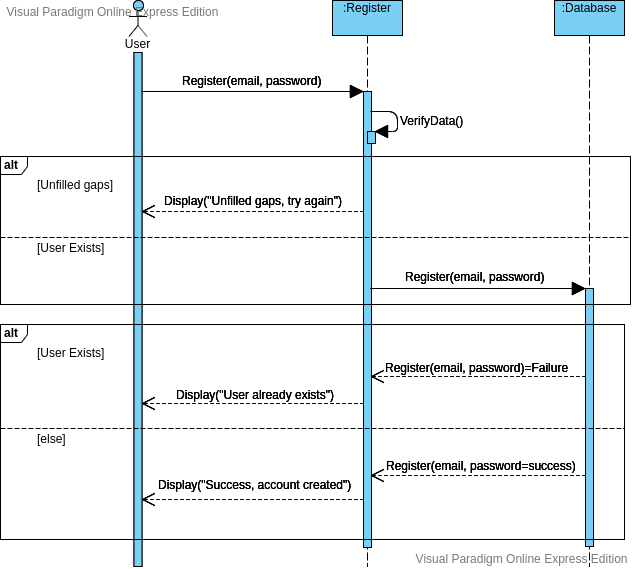

The diagram above was exported from draw.io. Its source (the exported page's mxGraphModel, read from the mxfile embedded in the PNG):
<mxGraphModel version="20190830" sfct="Tvwo16HLIdAJ5PecfrQY8WFmlpZs3En47hqO2zybUVaXkMBGKj09RCixgtuSND" diagramType="SequenceDiagram" vpId="haN6gHaEaDCqgwBh" gridEnabled="false" gridColor="#e0e0e0" gridSize="10" backgroundColor="#ffffff" guidesEnabled="true" pageVisible="true" page="1" pageWidth="850" pageHeight="1100" connectionArrowsEnabled="true" connectionPointsEnabled="true" mathEnabled="false" shadowVisible="false">
  <root>
    <UserObject label="" modelVpId="iaN6gHaEaDCqgwBd" vpId="iaN6gHaEaDCqgwBe" id="0">
      <mxCell />
    </UserObject>
    <UserObject label="" modelVpId="SaN6gHaEaDCqgwBf" vpId="SaN6gHaEaDCqgwBg" id="1">
      <mxCell parent="0" />
    </UserObject>
    <UserObject label="User" vpId="8aN6gHaEaDCqgwAl" modelVpId="8aN6gHaEaDCqgwAm" id="2">
      <mxCell style="shape=IbMnXZ3MqUbT3MUX;fillColor=#7ACFF5;verticalAlign=top;whiteSpace=wrap;spacingTop=29" vertex="1" parent="1">
        <mxGeometry x="168" y="40" width="95" height="566" as="geometry" />
      </mxCell>
    </UserObject>
    <UserObject label=":Register" vpId="8aN6gHaEaDCqgwAn" modelVpId="8aN6gHaEaDCqgwAo" id="3">
      <mxCell style="shape=IbMnXZ3MqUbJq4nJqbn;fillColor=#7ACFF5;verticalAlign=top;whiteSpace=wrap;spacingTop=-7" vertex="1" parent="1">
        <mxGeometry x="410" y="40" width="70" height="566" as="geometry" />
      </mxCell>
    </UserObject>
    <UserObject label="" vpId="8aN6gHaEaDCqgwAp" modelVpId="8aN6gHaEaDCqgwAq" id="4">
      <mxCell style="shape=T3MqGZMqUb;fillColor=#7ACFF5" connectable="0" vertex="1" parent="3">
        <mxGeometry x="31" y="91" width="8" height="456" as="geometry" />
      </mxCell>
    </UserObject>
    <UserObject label="" vpId="8aN6gHaEaDCqgwAr" modelVpId="8aN6gHaEaDCqgwAs" id="5">
      <mxCell style="shape=T3MqGZMqUb;fillColor=#7ACFF5" connectable="0" vertex="1" parent="4">
        <mxGeometry x="4" y="40" width="8" height="12" as="geometry" />
      </mxCell>
    </UserObject>
    <UserObject label="" vpId="8aN6gHaEaDCqgwAt" modelVpId="8aN6gHaEaDCqgwAu" id="6">
      <mxCell style="shape=5nkkZ7n;exitX=1;exitY=91;exitDx=0;exitDy=0;entryX=0;entryY=91;entryDx=0;entryDy=0;" edge="1" source="2" target="3" parent="1">
        <mxGeometry width="100" relative="1" as="geometry">
          <mxPoint as="sourcePoint" />
          <mxPoint x="363" y="131" as="targetPoint" />
          <mxPoint x="330" y="131" as="edgeLabelOffset" />
        </mxGeometry>
        <Array as="absPoints">
          <mxPoint x="219" y="131" />
          <mxPoint x="441" y="131" />
        </Array>
      </mxCell>
    </UserObject>
    <UserObject label="Register(email, password)" vpId="8aN6gHaEaDCqgwAv" modelVpId="8aN6gHaEaDCqgwAw" id="7">
      <mxCell style="text;html=1;resizable=0;points=[];align=center;verticalAlign=middle;" vertex="1" connectable="0" parent="6">
        <mxGeometry x="0.0448" y="-1" relative="1" as="geometry">
          <mxPoint x="-6" y="-13" as="offset" />
        </mxGeometry>
      </mxCell>
    </UserObject>
    <UserObject label=":Database" vpId="8aN6gHaEaDCqgwAx" modelVpId="8aN6gHaEaDCqgwAy" id="8">
      <mxCell style="shape=IbMnXZ3MqUbJq4nJqbn;fillColor=#7ACFF5;verticalAlign=top;whiteSpace=wrap;spacingTop=-7" vertex="1" parent="1">
        <mxGeometry x="632" y="40" width="70" height="566" as="geometry" />
      </mxCell>
    </UserObject>
    <UserObject label="" vpId="8aN6gHaEaDCqgwAz" modelVpId="8aN6gHaEaDCqgwA0" id="9">
      <mxCell style="shape=T3MqGZMqUb;fillColor=#7ACFF5" connectable="0" vertex="1" parent="8">
        <mxGeometry x="31" y="288" width="8" height="258" as="geometry" />
      </mxCell>
    </UserObject>
    <UserObject label="" messageType="Recursive Message" vpId="8aN6gHaEaDCqgwA1" modelVpId="8aN6gHaEaDCqgwA2" id="10">
      <mxCell style="shape=5nkkZ7n;exitX=1;exitY=111;exitDx=0;exitDy=0;entryX=1;entryY=131;entryDx=0;entryDy=0;" edge="1" source="3" target="3" parent="1">
        <mxGeometry width="100" relative="1" as="geometry">
          <mxPoint x="445" y="151" as="sourcePoint" />
          <mxPoint x="445" y="171" as="targetPoint" />
          <Array as="points">
            <mxPoint x="475" y="151" />
            <mxPoint x="475" y="171" />
          </Array>
          <mxPoint x="475" y="159" as="edgeLabelOffset" />
        </mxGeometry>
        <Array as="absPoints">
          <mxPoint x="448" y="151" />
          <mxPoint x="475" y="151" />
          <mxPoint x="475" y="171" />
          <mxPoint x="452" y="171" />
        </Array>
      </mxCell>
    </UserObject>
    <UserObject label="VerifyData()" vpId="8aN6gHaEaDCqgwA3" modelVpId="8aN6gHaEaDCqgwA4" id="11">
      <mxCell style="text;html=1;resizable=0;points=[];align=center;verticalAlign=middle;" vertex="1" connectable="0" parent="10">
        <mxGeometry x="-0.3143" y="-7" relative="1" as="geometry">
          <mxPoint x="37" y="1" as="offset" />
        </mxGeometry>
      </mxCell>
    </UserObject>
    <UserObject label="" interactionOperator="alt" vpId="8aN6gHaEaDCqgwA5" modelVpId="8aN6gHaEaDCqgwA6" id="12">
      <mxCell style="shape=wUysqbnE6XZ7ynbM;fillColor=none;verticalAlign=top;align=left;spacingTop=-6;spacingLeft=2;editable=0" connectable="0" vertex="1" parent="1">
        <mxGeometry x="78" y="196" width="630" height="148" as="geometry" />
      </mxCell>
    </UserObject>
    <UserObject label="Unfilled gaps" vpId="8aN6gHaEaDCqgwA7" modelVpId="8aN6gHaEaDCqgwA8" id="13">
      <mxCell style="shape=IbMnXZ3MqUbeVnXZbE;fillColor=none;verticalAlign=top;align=left;spacingTop=-4;spacingLeft=34" connectable="0" vertex="1" parent="12">
        <mxGeometry y="18" width="630" height="63" as="geometry" />
      </mxCell>
    </UserObject>
    <UserObject label="User Exists" vpId="8aN6gHaEaDCqgwA9" modelVpId="8aN6gHaEaDCqgwA." id="14">
      <mxCell style="shape=IbMnXZ3MqUbeVnXZbE;fillColor=none;verticalAlign=top;align=left;spacingTop=-4;spacingLeft=34" connectable="0" vertex="1" parent="12">
        <mxGeometry y="81" width="630" height="67" as="geometry" />
      </mxCell>
    </UserObject>
    <UserObject label="" vpId="8aN6gHaEaDCqgwA_" modelVpId="8aN6gHaEaDCqgwBA" id="15">
      <mxCell style="shape=5nkkZ7n;exitX=1;exitY=288;exitDx=0;exitDy=0;entryX=0;entryY=288;entryDx=0;entryDy=0;" edge="1" parent="14" source="3" target="8">
        <mxGeometry width="100" relative="1" as="geometry">
          <mxPoint x="-78" y="-135" as="sourcePoint" />
          <mxPoint x="561" y="28" as="targetPoint" />
          <mxPoint x="556" y="328" as="edgeLabelOffset" />
        </mxGeometry>
        <Array as="absPoints">
          <mxPoint x="448" y="328" />
          <mxPoint x="663" y="328" />
        </Array>
      </mxCell>
    </UserObject>
    <UserObject label="Register(email, password)" vpId="8aN6gHaEaDCqgwBB" modelVpId="8aN6gHaEaDCqgwBC" id="16">
      <mxCell style="text;html=1;resizable=0;points=[];align=center;verticalAlign=middle;" vertex="1" connectable="0" parent="15">
        <mxGeometry x="-0.2553" y="-3" relative="1" as="geometry">
          <mxPoint x="24" y="-16" as="offset" />
        </mxGeometry>
      </mxCell>
    </UserObject>
    <UserObject label="" vpId="CaN6gHaEaDCqgwBD" modelVpId="CaN6gHaEaDCqgwBE" id="17">
      <actionType type="Reply" />
      <mxCell style="shape=5nkkZ7n;exitX=0;exitY=211;exitDx=0;exitDy=0;entryX=1;entryY=211;entryDx=0;entryDy=0;" edge="1" source="3" target="2" parent="1">
        <mxGeometry width="100" relative="1" as="geometry">
          <mxPoint as="sourcePoint" />
          <mxPoint x="212" y="251" as="targetPoint" />
          <mxPoint x="330" y="251" as="edgeLabelOffset" />
        </mxGeometry>
        <Array as="absPoints">
          <mxPoint x="441" y="251" />
          <mxPoint x="219" y="251" />
        </Array>
      </mxCell>
    </UserObject>
    <UserObject label="Display(&quot;Unfilled gaps, try again&quot;)" vpId="CaN6gHaEaDCqgwBF" modelVpId="CaN6gHaEaDCqgwBG" id="18">
      <mxCell style="text;html=1;resizable=0;points=[];align=center;verticalAlign=middle;" vertex="1" connectable="0" parent="17">
        <mxGeometry x="0.2523" relative="1" as="geometry">
          <mxPoint x="28" y="-12" as="offset" />
        </mxGeometry>
      </mxCell>
    </UserObject>
    <UserObject label="" interactionOperator="alt" vpId="CaN6gHaEaDCqgwBH" modelVpId="CaN6gHaEaDCqgwBI" id="19">
      <mxCell style="shape=wUysqbnE6XZ7ynbM;fillColor=none;verticalAlign=top;align=left;spacingTop=-6;spacingLeft=2;editable=0" connectable="0" vertex="1" parent="1">
        <mxGeometry x="78" y="364" width="624" height="215" as="geometry" />
      </mxCell>
    </UserObject>
    <UserObject label="User Exists" vpId="CaN6gHaEaDCqgwBJ" modelVpId="CaN6gHaEaDCqgwBK" id="20">
      <mxCell style="shape=IbMnXZ3MqUbeVnXZbE;fillColor=none;verticalAlign=top;align=left;spacingTop=-4;spacingLeft=34" connectable="0" vertex="1" parent="19">
        <mxGeometry y="18" width="624" height="86" as="geometry" />
      </mxCell>
    </UserObject>
    <UserObject label="else" vpId="CaN6gHaEaDCqgwBL" modelVpId="CaN6gHaEaDCqgwBM" id="21">
      <mxCell style="shape=IbMnXZ3MqUbeVnXZbE;fillColor=none;verticalAlign=top;align=left;spacingTop=-4;spacingLeft=34" connectable="0" vertex="1" parent="19">
        <mxGeometry y="104" width="624" height="111" as="geometry" />
      </mxCell>
    </UserObject>
    <UserObject label="" vpId="CaN6gHaEaDCqgwBN" modelVpId="CaN6gHaEaDCqgwBO" id="22">
      <actionType type="Reply" />
      <mxCell style="shape=5nkkZ7n;exitX=0;exitY=376;exitDx=0;exitDy=0;entryX=1;entryY=376;entryDx=0;entryDy=0;" edge="1" source="8" target="3" parent="1">
        <mxGeometry width="100" relative="1" as="geometry">
          <mxPoint as="sourcePoint" />
          <mxPoint x="446" y="416" as="targetPoint" />
          <mxPoint x="555" y="416" as="edgeLabelOffset" />
        </mxGeometry>
        <Array as="absPoints">
          <mxPoint x="663" y="416" />
          <mxPoint x="448" y="416" />
        </Array>
      </mxCell>
    </UserObject>
    <UserObject label="Register(email, password)=Failure" vpId="CaN6gHaEaDCqgwBP" modelVpId="CaN6gHaEaDCqgwBQ" id="23">
      <mxCell style="text;html=1;resizable=0;points=[];align=center;verticalAlign=middle;" vertex="1" connectable="0" parent="22">
        <mxGeometry x="0.0106" y="-2" relative="1" as="geometry">
          <mxPoint y="-8" as="offset" />
        </mxGeometry>
      </mxCell>
    </UserObject>
    <UserObject label="" vpId="CaN6gHaEaDCqgwBR" modelVpId="CaN6gHaEaDCqgwBS" id="24">
      <actionType type="Reply" />
      <mxCell style="shape=5nkkZ7n;exitX=0;exitY=403;exitDx=0;exitDy=0;entryX=1;entryY=403;entryDx=0;entryDy=0;" edge="1" source="3" target="2" parent="1">
        <mxGeometry width="100" relative="1" as="geometry">
          <mxPoint as="sourcePoint" />
          <mxPoint x="206" y="443" as="targetPoint" />
          <mxPoint x="330" y="443" as="edgeLabelOffset" />
        </mxGeometry>
        <Array as="absPoints">
          <mxPoint x="441" y="443" />
          <mxPoint x="219" y="443" />
        </Array>
      </mxCell>
    </UserObject>
    <UserObject label="Display(&quot;User already exists&quot;)" vpId="CaN6gHaEaDCqgwBT" modelVpId="CaN6gHaEaDCqgwBU" id="25">
      <mxCell style="text;html=1;resizable=0;points=[];align=center;verticalAlign=middle;" vertex="1" connectable="0" parent="24">
        <mxGeometry x="0.3423" y="1" relative="1" as="geometry">
          <mxPoint x="40" y="-11" as="offset" />
        </mxGeometry>
      </mxCell>
    </UserObject>
    <UserObject label="" vpId="CaN6gHaEaDCqgwBV" modelVpId="CaN6gHaEaDCqgwBW" id="26">
      <actionType type="Reply" />
      <mxCell style="shape=5nkkZ7n;exitX=0;exitY=475;exitDx=0;exitDy=0;entryX=1;entryY=475;entryDx=0;entryDy=0;" edge="1" source="8" target="3" parent="1">
        <mxGeometry width="100" relative="1" as="geometry">
          <mxPoint as="sourcePoint" />
          <mxPoint x="445" y="515" as="targetPoint" />
          <mxPoint x="555" y="515" as="edgeLabelOffset" />
        </mxGeometry>
        <Array as="absPoints">
          <mxPoint x="663" y="515" />
          <mxPoint x="448" y="515" />
        </Array>
      </mxCell>
    </UserObject>
    <UserObject label="Register(email, password=success)" vpId="CaN6gHaEaDCqgwBX" modelVpId="CaN6gHaEaDCqgwBY" id="27">
      <mxCell style="text;html=1;resizable=0;points=[];align=center;verticalAlign=middle;" vertex="1" connectable="0" parent="26">
        <mxGeometry x="0.3302" y="-1" relative="1" as="geometry">
          <mxPoint x="38" y="-10" as="offset" />
        </mxGeometry>
      </mxCell>
    </UserObject>
    <UserObject label="" vpId="CaN6gHaEaDCqgwBZ" modelVpId="CaN6gHaEaDCqgwBa" id="28">
      <actionType type="Reply" />
      <mxCell style="shape=5nkkZ7n;exitX=0;exitY=499;exitDx=0;exitDy=0;entryX=1;entryY=499;entryDx=0;entryDy=0;" edge="1" source="3" target="2" parent="1">
        <mxGeometry width="100" relative="1" as="geometry">
          <mxPoint as="sourcePoint" />
          <mxPoint x="216" y="539" as="targetPoint" />
          <mxPoint x="330" y="539" as="edgeLabelOffset" />
        </mxGeometry>
        <Array as="absPoints">
          <mxPoint x="441" y="539" />
          <mxPoint x="219" y="539" />
        </Array>
      </mxCell>
    </UserObject>
    <UserObject label="Display(&quot;Success, account created&quot;)" vpId="CaN6gHaEaDCqgwBb" modelVpId="CaN6gHaEaDCqgwBc" id="29">
      <mxCell style="text;html=1;resizable=0;points=[];align=center;verticalAlign=middle;" vertex="1" connectable="0" parent="28">
        <mxGeometry x="0.3333" y="1" relative="1" as="geometry">
          <mxPoint x="39" y="-16.5" as="offset" />
        </mxGeometry>
      </mxCell>
    </UserObject>
  </root>
</mxGraphModel>